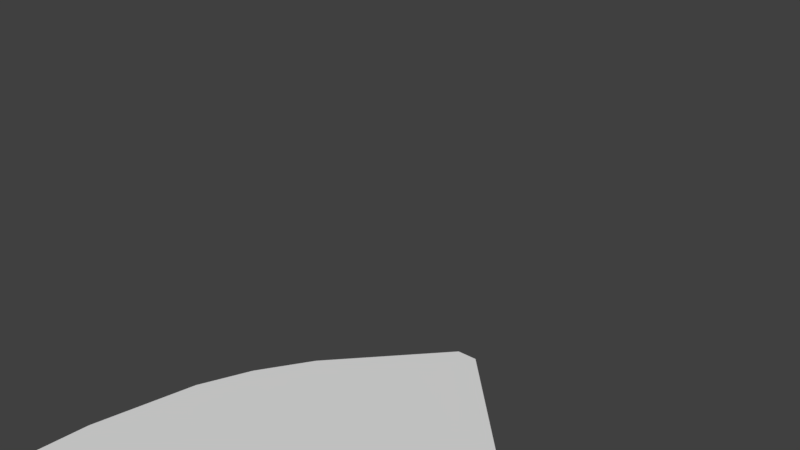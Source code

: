 # Source: CastleGate.blend  (saved by Blender 2.78.0; exported with 4.5.12 LTS)
import bpy
from mathutils import Matrix  # noqa: F401  (used for matrix-valued properties, if any)

bpy.ops.wm.read_factory_settings(use_empty=True)
scene = bpy.context.scene
scene.name = 'Scene'

# ---- collections
col_collection_1 = bpy.data.collections.new('Collection 1'); scene.collection.children.link(col_collection_1)

# ---- world
world_world = bpy.data.worlds.new('World'); scene.world = world_world
world_world.color = (0.05088, 0.05088, 0.05088)
world_world.use_sun_shadow = False
world_world.sun_shadow_jitter_overblur = 0.0
world_world.cycles.sampling_method = 'MANUAL'

# ---- meshes
me_cube_017 = bpy.data.meshes.new('Cube.017')
me_cube_017.from_pydata([(-1.0, -1.0, -1.0), (-0.05046, -1.0, 1.0), (-1.0, 1.0, -1.0), (-0.05046, 1.0, 1.0), (1.0, -1.0, -1.0), (0.05046, -1.0, 1.0), (1.0, 1.0, -1.0), (0.05046, 1.0, 1.0), (-0.8142, -1.0, 0.0), (-0.8142, 1.0, 0.0), (0.8142, 1.0, 0.0), (0.8142, -1.0, 0.0), (-0.5256, -1.0, 0.5), (-0.5256, 1.0, 0.5), (0.5256, 1.0, 0.5), (0.5256, -1.0, 0.5), (-0.9435, 1.0, -0.5), (0.9435, 1.0, -0.5), (0.9435, -1.0, -0.5), (-0.9435, -1.0, -0.5), (-0.6962, 1.0, 0.25), (0.6962, 1.0, 0.25), (0.6962, -1.0, 0.25), (-0.6962, -1.0, 0.25)], [], [(12, 1, 3, 13), (13, 3, 7, 14), (14, 7, 5, 15), (15, 5, 1, 12), (2, 6, 4, 0), (7, 3, 1, 5), (18, 11, 8, 19), (17, 10, 11, 18), (16, 9, 10, 17), (19, 8, 9, 16), (22, 15, 12, 23), (21, 14, 15, 22), (20, 13, 14, 21), (23, 12, 13, 20), (0, 19, 16, 2), (2, 16, 17, 6), (6, 17, 18, 4), (4, 18, 19, 0), (8, 23, 20, 9), (9, 20, 21, 10), (10, 21, 22, 11), (11, 22, 23, 8)])
_uv = me_cube_017.uv_layers.new(name='UVMap')
_uv.uv.foreach_set('vector', [0.2586, 0.3959, 0.3329, 0.4741, 0.3329, 0.4741, 0.2586, 0.3959, 0.2586, 0.3959, 0.3329, 0.4741, 0.3487, 0.4741, 0.423, 0.3959, 0.423, 0.3959, 0.3487, 0.4741, 0.3487, 0.4741, 0.423, 0.3959, 0.423, 0.3959, 0.3487, 0.4741, 0.3329, 0.4741, 0.2586, 0.3959, 0.1844, 0.1613, 0.4972, 0.1613, 0.4972, 0.1613, 0.1844, 0.1613, 0.3487, 0.4741, 0.3329, 0.4741, 0.3329, 0.4741, 0.3487, 0.4741, 0.4883, 0.2395, 0.4681, 0.3177, 0.2134, 0.3177, 0.1932, 0.2395, 0.4883, 0.2395, 0.4681, 0.3177, 0.4681, 0.3177, 0.4883, 0.2395, 0.1932, 0.2395, 0.2134, 0.3177, 0.4681, 0.3177, 0.4883, 0.2395, 0.1932, 0.2395, 0.2134, 0.3177, 0.2134, 0.3177, 0.1932, 0.2395, 0.4496, 0.3568, 0.423, 0.3959, 0.2586, 0.3959, 0.2319, 0.3568, 0.4496, 0.3568, 0.423, 0.3959, 0.423, 0.3959, 0.4496, 0.3568, 0.2319, 0.3568, 0.2586, 0.3959, 0.423, 0.3959, 0.4496, 0.3568, 0.2319, 0.3568, 0.2586, 0.3959, 0.2586, 0.3959, 0.2319, 0.3568, 0.1844, 0.1613, 0.1932, 0.2395, 0.1932, 0.2395, 0.1844, 0.1613, 0.1844, 0.1613, 0.1932, 0.2395, 0.4883, 0.2395, 0.4972, 0.1613, 0.4972, 0.1613, 0.4883, 0.2395, 0.4883, 0.2395, 0.4972, 0.1613, 0.4972, 0.1613, 0.4883, 0.2395, 0.1932, 0.2395, 0.1844, 0.1613, 0.2134, 0.3177, 0.2319, 0.3568, 0.2319, 0.3568, 0.2134, 0.3177, 0.2134, 0.3177, 0.2319, 0.3568, 0.4496, 0.3568, 0.4681, 0.3177, 0.4681, 0.3177, 0.4496, 0.3568, 0.4496, 0.3568, 0.4681, 0.3177, 0.4681, 0.3177, 0.4496, 0.3568, 0.2319, 0.3568, 0.2134, 0.3177])
me_cube_017.use_remesh_preserve_volume = False
me_cube_017.use_remesh_preserve_attributes = False
me_cube_017.use_mirror_vertex_groups = False
me_cube_017.update()
arm_armature_001 = bpy.data.armatures.new('Armature.001')  # bones are not reproduced

# ---- objects
ob_armature = bpy.data.objects.new('Armature', arm_armature_001)
ob_cube = bpy.data.objects.new('Cube', me_cube_017)

# ---- transforms, parenting, visibility, modifiers, constraints
ob_armature.location = (-0.00483, -0.1051, 0.04163)
ob_armature.scale = (0.8096, 0.8096, 0.8096)
ob_armature.lineart.crease_threshold = 0.0
ob_cube.parent = ob_armature
ob_cube.matrix_parent_inverse = Matrix(((1.235, 0.0, -4.657e-10, 0.005965), (0.0, 0.0, 1.235, -1.051), (0.0, -1.235, -1.49e-08, -0.1299), (0.0, 0.0, 0.0, 1.0)))
ob_cube.location = (0.004586, -0.07913, 0.5836)
ob_cube.scale = (0.5918, 0.03376, 0.5918)
ob_cube.lineart.crease_threshold = 0.0

# ---- collection membership
col_collection_1.objects.link(ob_armature)
col_collection_1.objects.link(ob_cube)

# ---- scene / render settings (as saved in the file)
scene.frame_start = 1; scene.frame_end = 250; scene.frame_set(0)
scene.render.engine = 'BLENDER_EEVEE_NEXT'
scene.render.resolution_percentage = 50
scene.render.dither_intensity = 0.0
scene.cycles.use_denoising = False
scene.cycles.samples = 128
scene.cycles.sampling_pattern = 'TABULATED_SOBOL'
scene.cycles.light_sampling_threshold = 0.0
scene.cycles.use_adaptive_sampling = False
scene.cycles.use_light_tree = False
scene.cycles.blur_glossy = 0.0
scene.cycles.sample_clamp_indirect = 0.0
scene.view_settings.view_transform = 'Standard'
bpy.context.view_layer.update()

# ---- added for rendering (the .blend has no active camera and no usable light): camera, sun
cam_auto = bpy.data.cameras.new('AutoCamera')
cam_auto.lens = 50.0
cam_auto.sensor_width = 36.0
cam_auto.clip_end = 1000.0
ob_auto_camera = bpy.data.objects.new('AutoCamera', cam_auto)
scene.collection.objects.link(ob_auto_camera)
ob_auto_camera.location = (1.5545, -1.93903, 1.82357)
ob_auto_camera.rotation_euler = (1.09748, -7.21219e-08, 0.694738)
scene.camera = ob_auto_camera
light_auto_sun = bpy.data.lights.new('AutoSun', 'SUN')
light_auto_sun.energy = 3.0
light_auto_sun.angle = 0.0523599
ob_auto_sun = bpy.data.objects.new('AutoSun', light_auto_sun)
scene.collection.objects.link(ob_auto_sun)
ob_auto_sun.rotation_euler = (0.872665, 0.174533, 0.523599)
bpy.context.view_layer.update()
